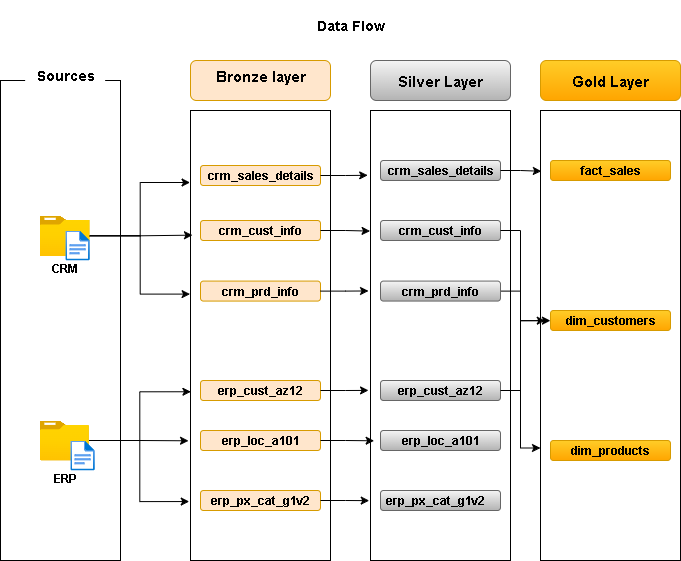

The diagram above was exported from draw.io. Its source (the exported page's mxGraphModel, read from the mxfile embedded in the PNG):
<mxGraphModel dx="1028" dy="595" grid="1" gridSize="10" guides="1" tooltips="1" connect="1" arrows="1" fold="1" page="1" pageScale="1" pageWidth="850" pageHeight="1100" math="0" shadow="0">
  <root>
    <mxCell id="0" />
    <mxCell id="1" parent="0" />
    <mxCell id="LJ6CT2J7k7fD3QJaMvCB-1" value="" style="rounded=0;whiteSpace=wrap;html=1;fillColor=none;" parent="1" vertex="1">
      <mxGeometry x="20" y="90" width="120" height="480" as="geometry" />
    </mxCell>
    <mxCell id="LJ6CT2J7k7fD3QJaMvCB-2" value="" style="image;aspect=fixed;html=1;points=[];align=center;fontSize=12;image=img/lib/azure2/general/Folder_Blank.svg;" parent="1" vertex="1">
      <mxGeometry x="59.28" y="225" width="50" height="40.58" as="geometry" />
    </mxCell>
    <mxCell id="LJ6CT2J7k7fD3QJaMvCB-3" value="" style="image;aspect=fixed;html=1;points=[];align=center;fontSize=12;image=img/lib/azure2/general/File.svg;" parent="1" vertex="1">
      <mxGeometry x="84.93" y="240" width="24.35" height="30" as="geometry" />
    </mxCell>
    <mxCell id="LJ6CT2J7k7fD3QJaMvCB-4" value="" style="image;aspect=fixed;html=1;points=[];align=center;fontSize=12;image=img/lib/azure2/general/Folder_Blank.svg;" parent="1" vertex="1">
      <mxGeometry x="59.28" y="430" width="49.28" height="40" as="geometry" />
    </mxCell>
    <mxCell id="LJ6CT2J7k7fD3QJaMvCB-5" value="" style="image;aspect=fixed;html=1;points=[];align=center;fontSize=12;image=img/lib/azure2/general/File.svg;" parent="1" vertex="1">
      <mxGeometry x="89.93" y="450" width="24.35" height="30" as="geometry" />
    </mxCell>
    <mxCell id="LJ6CT2J7k7fD3QJaMvCB-6" value="&lt;b&gt;CRM&lt;/b&gt;&lt;div&gt;&lt;b&gt;&lt;br&gt;&lt;/b&gt;&lt;/div&gt;" style="text;html=1;align=center;verticalAlign=middle;whiteSpace=wrap;rounded=0;" parent="1" vertex="1">
      <mxGeometry x="54.27999999999997" y="270" width="60" height="30" as="geometry" />
    </mxCell>
    <mxCell id="LJ6CT2J7k7fD3QJaMvCB-7" value="&lt;b&gt;ERP&lt;/b&gt;&lt;div&gt;&lt;b&gt;&lt;br&gt;&lt;/b&gt;&lt;/div&gt;" style="text;html=1;align=center;verticalAlign=middle;whiteSpace=wrap;rounded=0;" parent="1" vertex="1">
      <mxGeometry x="54.64" y="480" width="60" height="30" as="geometry" />
    </mxCell>
    <mxCell id="LJ6CT2J7k7fD3QJaMvCB-9" value="&lt;b&gt;&lt;font style=&quot;font-size: 14px;&quot;&gt;Sources&lt;/font&gt;&lt;/b&gt;" style="text;html=1;align=center;verticalAlign=middle;resizable=0;points=[];autosize=1;strokeColor=none;fillColor=default;" parent="1" vertex="1">
      <mxGeometry x="44.639999999999986" y="70" width="80" height="30" as="geometry" />
    </mxCell>
    <mxCell id="LJ6CT2J7k7fD3QJaMvCB-11" value="" style="rounded=0;whiteSpace=wrap;html=1;fillColor=none;" parent="1" vertex="1">
      <mxGeometry x="210" y="120" width="140" height="450" as="geometry" />
    </mxCell>
    <mxCell id="LJ6CT2J7k7fD3QJaMvCB-12" value="" style="rounded=1;whiteSpace=wrap;html=1;fillColor=#ffe6cc;strokeColor=#d79b00;" parent="1" vertex="1">
      <mxGeometry x="220" y="175" width="120" height="20" as="geometry" />
    </mxCell>
    <mxCell id="LJ6CT2J7k7fD3QJaMvCB-13" value="" style="rounded=1;whiteSpace=wrap;html=1;fillColor=#ffe6cc;strokeColor=#d79b00;" parent="1" vertex="1">
      <mxGeometry x="220" y="230" width="120" height="20" as="geometry" />
    </mxCell>
    <mxCell id="LJ6CT2J7k7fD3QJaMvCB-14" value="" style="rounded=1;whiteSpace=wrap;html=1;fillColor=#ffe6cc;strokeColor=#d79b00;" parent="1" vertex="1">
      <mxGeometry x="220" y="290.58" width="120" height="20" as="geometry" />
    </mxCell>
    <mxCell id="LJ6CT2J7k7fD3QJaMvCB-15" value="" style="rounded=1;whiteSpace=wrap;html=1;fillColor=#ffe6cc;strokeColor=#d79b00;" parent="1" vertex="1">
      <mxGeometry x="220" y="390" width="120" height="20" as="geometry" />
    </mxCell>
    <mxCell id="LJ6CT2J7k7fD3QJaMvCB-16" value="" style="rounded=1;whiteSpace=wrap;html=1;fillColor=#ffe6cc;strokeColor=#d79b00;" parent="1" vertex="1">
      <mxGeometry x="220" y="440" width="120" height="20" as="geometry" />
    </mxCell>
    <mxCell id="LJ6CT2J7k7fD3QJaMvCB-17" value="" style="rounded=1;whiteSpace=wrap;html=1;fillColor=#ffe6cc;strokeColor=#d79b00;" parent="1" vertex="1">
      <mxGeometry x="220" y="500" width="120" height="20" as="geometry" />
    </mxCell>
    <mxCell id="LJ6CT2J7k7fD3QJaMvCB-19" value="" style="rounded=1;whiteSpace=wrap;html=1;fillColor=#ffe6cc;strokeColor=#d79b00;" parent="1" vertex="1">
      <mxGeometry x="210" y="70" width="140" height="40" as="geometry" />
    </mxCell>
    <mxCell id="LJ6CT2J7k7fD3QJaMvCB-20" value="&lt;b&gt;&lt;font style=&quot;font-size: 15px;&quot;&gt;Bronze layer&lt;/font&gt;&lt;/b&gt;" style="text;html=1;align=center;verticalAlign=middle;whiteSpace=wrap;rounded=0;" parent="1" vertex="1">
      <mxGeometry x="220" y="70" width="120" height="30" as="geometry" />
    </mxCell>
    <mxCell id="LJ6CT2J7k7fD3QJaMvCB-21" value="&lt;b&gt;crm_sales_details&lt;/b&gt;" style="text;html=1;align=center;verticalAlign=middle;whiteSpace=wrap;rounded=0;" parent="1" vertex="1">
      <mxGeometry x="250" y="170" width="60" height="30" as="geometry" />
    </mxCell>
    <mxCell id="LJ6CT2J7k7fD3QJaMvCB-22" value="&lt;b&gt;crm_cust_info&lt;/b&gt;" style="text;html=1;align=center;verticalAlign=middle;whiteSpace=wrap;rounded=0;" parent="1" vertex="1">
      <mxGeometry x="250" y="225" width="60" height="30" as="geometry" />
    </mxCell>
    <mxCell id="LJ6CT2J7k7fD3QJaMvCB-23" value="&lt;b&gt;crm_prd_info&lt;/b&gt;" style="text;html=1;align=center;verticalAlign=middle;whiteSpace=wrap;rounded=0;" parent="1" vertex="1">
      <mxGeometry x="250" y="285.58" width="60" height="30" as="geometry" />
    </mxCell>
    <mxCell id="LJ6CT2J7k7fD3QJaMvCB-24" value="&lt;b&gt;erp_cust_az12&lt;/b&gt;" style="text;html=1;align=center;verticalAlign=middle;whiteSpace=wrap;rounded=0;" parent="1" vertex="1">
      <mxGeometry x="250" y="385" width="60" height="30" as="geometry" />
    </mxCell>
    <mxCell id="LJ6CT2J7k7fD3QJaMvCB-26" value="&lt;b&gt;erp_loc_a101&lt;/b&gt;" style="text;html=1;align=center;verticalAlign=middle;whiteSpace=wrap;rounded=0;" parent="1" vertex="1">
      <mxGeometry x="250" y="435" width="60" height="30" as="geometry" />
    </mxCell>
    <mxCell id="LJ6CT2J7k7fD3QJaMvCB-27" value="&lt;b&gt;erp_px_cat_g1v2&lt;/b&gt;" style="text;html=1;align=center;verticalAlign=middle;whiteSpace=wrap;rounded=0;" parent="1" vertex="1">
      <mxGeometry x="250" y="495" width="60" height="30" as="geometry" />
    </mxCell>
    <mxCell id="LJ6CT2J7k7fD3QJaMvCB-33" style="edgeStyle=orthogonalEdgeStyle;rounded=0;orthogonalLoop=1;jettySize=auto;html=1;entryX=-0.003;entryY=0.16;entryDx=0;entryDy=0;entryPerimeter=0;" parent="1" source="LJ6CT2J7k7fD3QJaMvCB-2" target="LJ6CT2J7k7fD3QJaMvCB-11" edge="1">
      <mxGeometry relative="1" as="geometry" />
    </mxCell>
    <mxCell id="LJ6CT2J7k7fD3QJaMvCB-34" style="edgeStyle=orthogonalEdgeStyle;rounded=0;orthogonalLoop=1;jettySize=auto;html=1;entryX=0.014;entryY=0.277;entryDx=0;entryDy=0;entryPerimeter=0;" parent="1" source="LJ6CT2J7k7fD3QJaMvCB-2" target="LJ6CT2J7k7fD3QJaMvCB-11" edge="1">
      <mxGeometry relative="1" as="geometry" />
    </mxCell>
    <mxCell id="LJ6CT2J7k7fD3QJaMvCB-35" style="edgeStyle=orthogonalEdgeStyle;rounded=0;orthogonalLoop=1;jettySize=auto;html=1;entryX=-0.003;entryY=0.408;entryDx=0;entryDy=0;entryPerimeter=0;" parent="1" source="LJ6CT2J7k7fD3QJaMvCB-2" target="LJ6CT2J7k7fD3QJaMvCB-11" edge="1">
      <mxGeometry relative="1" as="geometry" />
    </mxCell>
    <mxCell id="LJ6CT2J7k7fD3QJaMvCB-36" style="edgeStyle=orthogonalEdgeStyle;rounded=0;orthogonalLoop=1;jettySize=auto;html=1;entryX=0.003;entryY=0.625;entryDx=0;entryDy=0;entryPerimeter=0;" parent="1" source="LJ6CT2J7k7fD3QJaMvCB-4" target="LJ6CT2J7k7fD3QJaMvCB-11" edge="1">
      <mxGeometry relative="1" as="geometry" />
    </mxCell>
    <mxCell id="LJ6CT2J7k7fD3QJaMvCB-37" style="edgeStyle=orthogonalEdgeStyle;rounded=0;orthogonalLoop=1;jettySize=auto;html=1;entryX=-0.014;entryY=0.734;entryDx=0;entryDy=0;entryPerimeter=0;" parent="1" source="LJ6CT2J7k7fD3QJaMvCB-4" target="LJ6CT2J7k7fD3QJaMvCB-11" edge="1">
      <mxGeometry relative="1" as="geometry" />
    </mxCell>
    <mxCell id="LJ6CT2J7k7fD3QJaMvCB-38" style="edgeStyle=orthogonalEdgeStyle;rounded=0;orthogonalLoop=1;jettySize=auto;html=1;entryX=-0.009;entryY=0.869;entryDx=0;entryDy=0;entryPerimeter=0;" parent="1" source="LJ6CT2J7k7fD3QJaMvCB-4" target="LJ6CT2J7k7fD3QJaMvCB-11" edge="1">
      <mxGeometry relative="1" as="geometry" />
    </mxCell>
    <mxCell id="LJ6CT2J7k7fD3QJaMvCB-39" value="" style="rounded=0;whiteSpace=wrap;html=1;fillColor=none;" parent="1" vertex="1">
      <mxGeometry x="390" y="120" width="140" height="450" as="geometry" />
    </mxCell>
    <mxCell id="LJ6CT2J7k7fD3QJaMvCB-40" value="" style="rounded=0;whiteSpace=wrap;html=1;fillColor=none;" parent="1" vertex="1">
      <mxGeometry x="560" y="120" width="140" height="450" as="geometry" />
    </mxCell>
    <mxCell id="LJ6CT2J7k7fD3QJaMvCB-44" value="" style="rounded=1;whiteSpace=wrap;html=1;fillColor=#f5f5f5;strokeColor=#666666;gradientColor=#b3b3b3;" parent="1" vertex="1">
      <mxGeometry x="390" y="70" width="140" height="40" as="geometry" />
    </mxCell>
    <mxCell id="LJ6CT2J7k7fD3QJaMvCB-45" value="" style="rounded=1;whiteSpace=wrap;html=1;fillColor=#ffcd28;strokeColor=#d79b00;gradientColor=#ffa500;" parent="1" vertex="1">
      <mxGeometry x="560" y="70" width="140" height="40" as="geometry" />
    </mxCell>
    <mxCell id="LJ6CT2J7k7fD3QJaMvCB-46" value="&lt;span style=&quot;font-size: 15px;&quot;&gt;&lt;b&gt;Silver Layer&lt;/b&gt;&lt;/span&gt;" style="text;html=1;align=center;verticalAlign=middle;whiteSpace=wrap;rounded=0;" parent="1" vertex="1">
      <mxGeometry x="400" y="75" width="120" height="30" as="geometry" />
    </mxCell>
    <mxCell id="LJ6CT2J7k7fD3QJaMvCB-47" value="&lt;span style=&quot;font-size: 15px;&quot;&gt;&lt;b&gt;Gold Layer&lt;/b&gt;&lt;/span&gt;" style="text;html=1;align=center;verticalAlign=middle;whiteSpace=wrap;rounded=0;" parent="1" vertex="1">
      <mxGeometry x="570" y="75" width="120" height="30" as="geometry" />
    </mxCell>
    <mxCell id="LJ6CT2J7k7fD3QJaMvCB-48" value="" style="rounded=1;whiteSpace=wrap;html=1;fillColor=#f5f5f5;strokeColor=#666666;gradientColor=#b3b3b3;" parent="1" vertex="1">
      <mxGeometry x="400" y="170" width="120" height="20" as="geometry" />
    </mxCell>
    <mxCell id="LJ6CT2J7k7fD3QJaMvCB-49" value="" style="rounded=1;whiteSpace=wrap;html=1;fillColor=#f5f5f5;strokeColor=#666666;gradientColor=#b3b3b3;" parent="1" vertex="1">
      <mxGeometry x="400" y="230" width="120" height="20" as="geometry" />
    </mxCell>
    <mxCell id="LJ6CT2J7k7fD3QJaMvCB-79" style="edgeStyle=orthogonalEdgeStyle;rounded=0;orthogonalLoop=1;jettySize=auto;html=1;entryX=0;entryY=0.75;entryDx=0;entryDy=0;" parent="1" source="LJ6CT2J7k7fD3QJaMvCB-50" target="LJ6CT2J7k7fD3QJaMvCB-40" edge="1">
      <mxGeometry relative="1" as="geometry" />
    </mxCell>
    <mxCell id="LJ6CT2J7k7fD3QJaMvCB-50" value="" style="rounded=1;whiteSpace=wrap;html=1;fillColor=#f5f5f5;strokeColor=#666666;gradientColor=#b3b3b3;" parent="1" vertex="1">
      <mxGeometry x="400" y="290.58" width="120" height="20" as="geometry" />
    </mxCell>
    <mxCell id="LJ6CT2J7k7fD3QJaMvCB-51" value="" style="rounded=1;whiteSpace=wrap;html=1;fillColor=#f5f5f5;strokeColor=#666666;gradientColor=#b3b3b3;" parent="1" vertex="1">
      <mxGeometry x="400" y="440" width="120" height="20" as="geometry" />
    </mxCell>
    <mxCell id="LJ6CT2J7k7fD3QJaMvCB-52" value="" style="rounded=1;whiteSpace=wrap;html=1;fillColor=#f5f5f5;strokeColor=#666666;gradientColor=#b3b3b3;" parent="1" vertex="1">
      <mxGeometry x="400" y="500" width="120" height="20" as="geometry" />
    </mxCell>
    <mxCell id="LJ6CT2J7k7fD3QJaMvCB-53" value="" style="rounded=1;whiteSpace=wrap;html=1;fillColor=#f5f5f5;strokeColor=#666666;gradientColor=#b3b3b3;" parent="1" vertex="1">
      <mxGeometry x="400" y="390" width="120" height="20" as="geometry" />
    </mxCell>
    <mxCell id="LJ6CT2J7k7fD3QJaMvCB-55" value="" style="rounded=1;whiteSpace=wrap;html=1;fillColor=#ffcd28;strokeColor=#d79b00;gradientColor=#ffa500;" parent="1" vertex="1">
      <mxGeometry x="570" y="170" width="120" height="20" as="geometry" />
    </mxCell>
    <mxCell id="LJ6CT2J7k7fD3QJaMvCB-56" value="" style="rounded=1;whiteSpace=wrap;html=1;fillColor=#ffcd28;strokeColor=#d79b00;gradientColor=#ffa500;" parent="1" vertex="1">
      <mxGeometry x="570" y="320" width="120" height="20" as="geometry" />
    </mxCell>
    <mxCell id="LJ6CT2J7k7fD3QJaMvCB-57" value="" style="rounded=1;whiteSpace=wrap;html=1;fillColor=#ffcd28;strokeColor=#d79b00;gradientColor=#ffa500;" parent="1" vertex="1">
      <mxGeometry x="570" y="450" width="120" height="20" as="geometry" />
    </mxCell>
    <mxCell id="LJ6CT2J7k7fD3QJaMvCB-59" value="&lt;b&gt;crm_sales_details&lt;/b&gt;" style="text;html=1;align=center;verticalAlign=middle;whiteSpace=wrap;rounded=0;" parent="1" vertex="1">
      <mxGeometry x="430" y="165" width="60" height="30" as="geometry" />
    </mxCell>
    <mxCell id="LJ6CT2J7k7fD3QJaMvCB-60" value="&lt;b&gt;crm_cust_info&lt;/b&gt;" style="text;html=1;align=center;verticalAlign=middle;whiteSpace=wrap;rounded=0;" parent="1" vertex="1">
      <mxGeometry x="430" y="225" width="60" height="30" as="geometry" />
    </mxCell>
    <mxCell id="LJ6CT2J7k7fD3QJaMvCB-61" value="&lt;b&gt;crm_prd_info&lt;/b&gt;" style="text;html=1;align=center;verticalAlign=middle;whiteSpace=wrap;rounded=0;" parent="1" vertex="1">
      <mxGeometry x="430" y="285.58" width="60" height="30" as="geometry" />
    </mxCell>
    <mxCell id="LJ6CT2J7k7fD3QJaMvCB-62" value="&lt;b&gt;erp_cust_az12&lt;/b&gt;" style="text;html=1;align=center;verticalAlign=middle;whiteSpace=wrap;rounded=0;" parent="1" vertex="1">
      <mxGeometry x="430" y="385" width="60" height="30" as="geometry" />
    </mxCell>
    <mxCell id="LJ6CT2J7k7fD3QJaMvCB-63" value="&lt;b&gt;erp_loc_a101&lt;/b&gt;" style="text;html=1;align=center;verticalAlign=middle;whiteSpace=wrap;rounded=0;" parent="1" vertex="1">
      <mxGeometry x="430" y="435" width="60" height="30" as="geometry" />
    </mxCell>
    <mxCell id="LJ6CT2J7k7fD3QJaMvCB-64" value="&lt;b&gt;erp_px_cat_g1v2&lt;/b&gt;" style="text;html=1;align=center;verticalAlign=middle;whiteSpace=wrap;rounded=0;" parent="1" vertex="1">
      <mxGeometry x="425" y="495" width="60" height="30" as="geometry" />
    </mxCell>
    <mxCell id="LJ6CT2J7k7fD3QJaMvCB-67" style="edgeStyle=orthogonalEdgeStyle;rounded=0;orthogonalLoop=1;jettySize=auto;html=1;entryX=-0.02;entryY=0.144;entryDx=0;entryDy=0;entryPerimeter=0;" parent="1" source="LJ6CT2J7k7fD3QJaMvCB-12" target="LJ6CT2J7k7fD3QJaMvCB-39" edge="1">
      <mxGeometry relative="1" as="geometry" />
    </mxCell>
    <mxCell id="LJ6CT2J7k7fD3QJaMvCB-68" style="edgeStyle=orthogonalEdgeStyle;rounded=0;orthogonalLoop=1;jettySize=auto;html=1;entryX=-0.003;entryY=0.268;entryDx=0;entryDy=0;entryPerimeter=0;" parent="1" source="LJ6CT2J7k7fD3QJaMvCB-13" target="LJ6CT2J7k7fD3QJaMvCB-39" edge="1">
      <mxGeometry relative="1" as="geometry" />
    </mxCell>
    <mxCell id="LJ6CT2J7k7fD3QJaMvCB-69" style="edgeStyle=orthogonalEdgeStyle;rounded=0;orthogonalLoop=1;jettySize=auto;html=1;entryX=-0.014;entryY=0.401;entryDx=0;entryDy=0;entryPerimeter=0;" parent="1" source="LJ6CT2J7k7fD3QJaMvCB-14" target="LJ6CT2J7k7fD3QJaMvCB-39" edge="1">
      <mxGeometry relative="1" as="geometry" />
    </mxCell>
    <mxCell id="LJ6CT2J7k7fD3QJaMvCB-70" style="edgeStyle=orthogonalEdgeStyle;rounded=0;orthogonalLoop=1;jettySize=auto;html=1;entryX=-0.014;entryY=0.622;entryDx=0;entryDy=0;entryPerimeter=0;" parent="1" source="LJ6CT2J7k7fD3QJaMvCB-15" target="LJ6CT2J7k7fD3QJaMvCB-39" edge="1">
      <mxGeometry relative="1" as="geometry" />
    </mxCell>
    <mxCell id="LJ6CT2J7k7fD3QJaMvCB-71" style="edgeStyle=orthogonalEdgeStyle;rounded=0;orthogonalLoop=1;jettySize=auto;html=1;entryX=0.026;entryY=0.734;entryDx=0;entryDy=0;entryPerimeter=0;" parent="1" source="LJ6CT2J7k7fD3QJaMvCB-16" target="LJ6CT2J7k7fD3QJaMvCB-39" edge="1">
      <mxGeometry relative="1" as="geometry" />
    </mxCell>
    <mxCell id="LJ6CT2J7k7fD3QJaMvCB-72" style="edgeStyle=orthogonalEdgeStyle;rounded=0;orthogonalLoop=1;jettySize=auto;html=1;entryX=-0.009;entryY=0.867;entryDx=0;entryDy=0;entryPerimeter=0;" parent="1" source="LJ6CT2J7k7fD3QJaMvCB-17" target="LJ6CT2J7k7fD3QJaMvCB-39" edge="1">
      <mxGeometry relative="1" as="geometry" />
    </mxCell>
    <mxCell id="LJ6CT2J7k7fD3QJaMvCB-73" value="&lt;b&gt;fact_sales&lt;/b&gt;" style="text;html=1;align=center;verticalAlign=middle;whiteSpace=wrap;rounded=0;" parent="1" vertex="1">
      <mxGeometry x="600" y="165" width="60" height="30" as="geometry" />
    </mxCell>
    <mxCell id="LJ6CT2J7k7fD3QJaMvCB-74" value="&lt;b&gt;dim_customers&lt;/b&gt;" style="text;html=1;align=center;verticalAlign=middle;whiteSpace=wrap;rounded=0;" parent="1" vertex="1">
      <mxGeometry x="600" y="315" width="60" height="30" as="geometry" />
    </mxCell>
    <mxCell id="LJ6CT2J7k7fD3QJaMvCB-75" value="&lt;b&gt;dim_products&lt;/b&gt;" style="text;html=1;align=center;verticalAlign=middle;whiteSpace=wrap;rounded=0;" parent="1" vertex="1">
      <mxGeometry x="600" y="445" width="60" height="30" as="geometry" />
    </mxCell>
    <mxCell id="LJ6CT2J7k7fD3QJaMvCB-77" style="edgeStyle=orthogonalEdgeStyle;rounded=0;orthogonalLoop=1;jettySize=auto;html=1;entryX=0.006;entryY=0.135;entryDx=0;entryDy=0;entryPerimeter=0;" parent="1" source="LJ6CT2J7k7fD3QJaMvCB-48" target="LJ6CT2J7k7fD3QJaMvCB-40" edge="1">
      <mxGeometry relative="1" as="geometry" />
    </mxCell>
    <mxCell id="LJ6CT2J7k7fD3QJaMvCB-78" style="edgeStyle=orthogonalEdgeStyle;rounded=0;orthogonalLoop=1;jettySize=auto;html=1;entryX=0.071;entryY=0.467;entryDx=0;entryDy=0;entryPerimeter=0;" parent="1" source="LJ6CT2J7k7fD3QJaMvCB-49" target="LJ6CT2J7k7fD3QJaMvCB-40" edge="1">
      <mxGeometry relative="1" as="geometry" />
    </mxCell>
    <mxCell id="LJ6CT2J7k7fD3QJaMvCB-80" style="edgeStyle=orthogonalEdgeStyle;rounded=0;orthogonalLoop=1;jettySize=auto;html=1;entryX=0.034;entryY=0.467;entryDx=0;entryDy=0;entryPerimeter=0;" parent="1" source="LJ6CT2J7k7fD3QJaMvCB-53" target="LJ6CT2J7k7fD3QJaMvCB-40" edge="1">
      <mxGeometry relative="1" as="geometry" />
    </mxCell>
    <mxCell id="LJ6CT2J7k7fD3QJaMvCB-81" value="&lt;b&gt;&lt;font style=&quot;font-size: 14px;&quot;&gt;Data Flow&lt;/font&gt;&lt;/b&gt;" style="text;html=1;align=center;verticalAlign=middle;whiteSpace=wrap;rounded=0;" parent="1" vertex="1">
      <mxGeometry x="260" y="10" width="220" height="50" as="geometry" />
    </mxCell>
  </root>
</mxGraphModel>